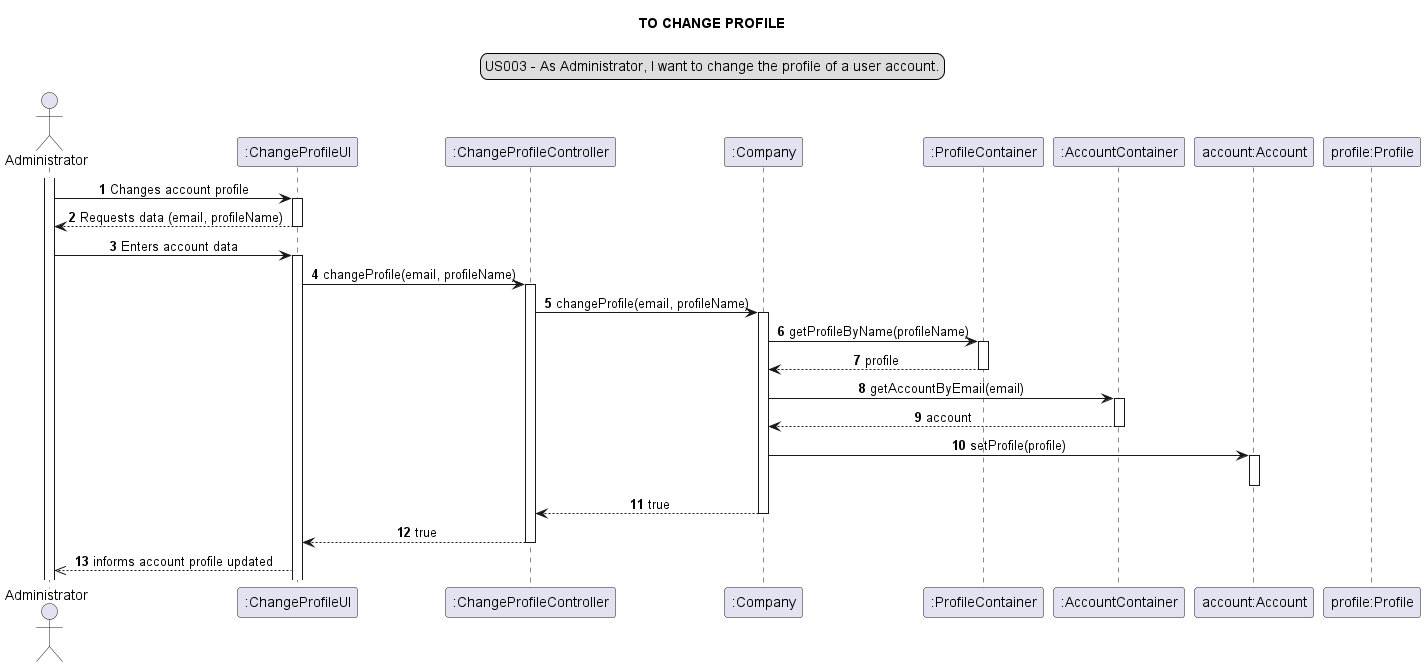

The diagram above was rendered by PlantUML. Its source (embedded in the PNG):
@startuml


actor Administrator
participant ":ChangeProfileUI" as ui
participant ":ChangeProfileController" as controller
participant ":Company" as company
participant ":ProfileContainer" as pcontainer
participant ":AccountContainer" as acontainer
participant "account:Account" as account
participant "profile:Profile" as pprofile

skinparam sequenceMessageAlign center
title TO CHANGE PROFILE
legend top
US003 - As Administrator, I want to change the profile of a user account.
end legend
autonumber
activate Administrator
Administrator -> ui:  Changes account profile
activate ui
Administrator <-- ui:  Requests data (email, profileName)
deactivate ui
Administrator -> ui:  Enters account data
activate ui
ui -> controller: changeProfile(email, profileName)
activate controller
controller -> company: changeProfile(email, profileName)
activate company
company -> pcontainer: getProfileByName(profileName)
activate pcontainer
company <-- pcontainer: profile
deactivate pcontainer
company -> acontainer: getAccountByEmail(email)
activate acontainer
company <-- acontainer: account
deactivate acontainer
company -> account: setProfile(profile)
activate account
deactivate account
controller <-- company: true
deactivate company
controller --> ui: true
deactivate controller
ui -->> Administrator: informs account profile updated


@enduml